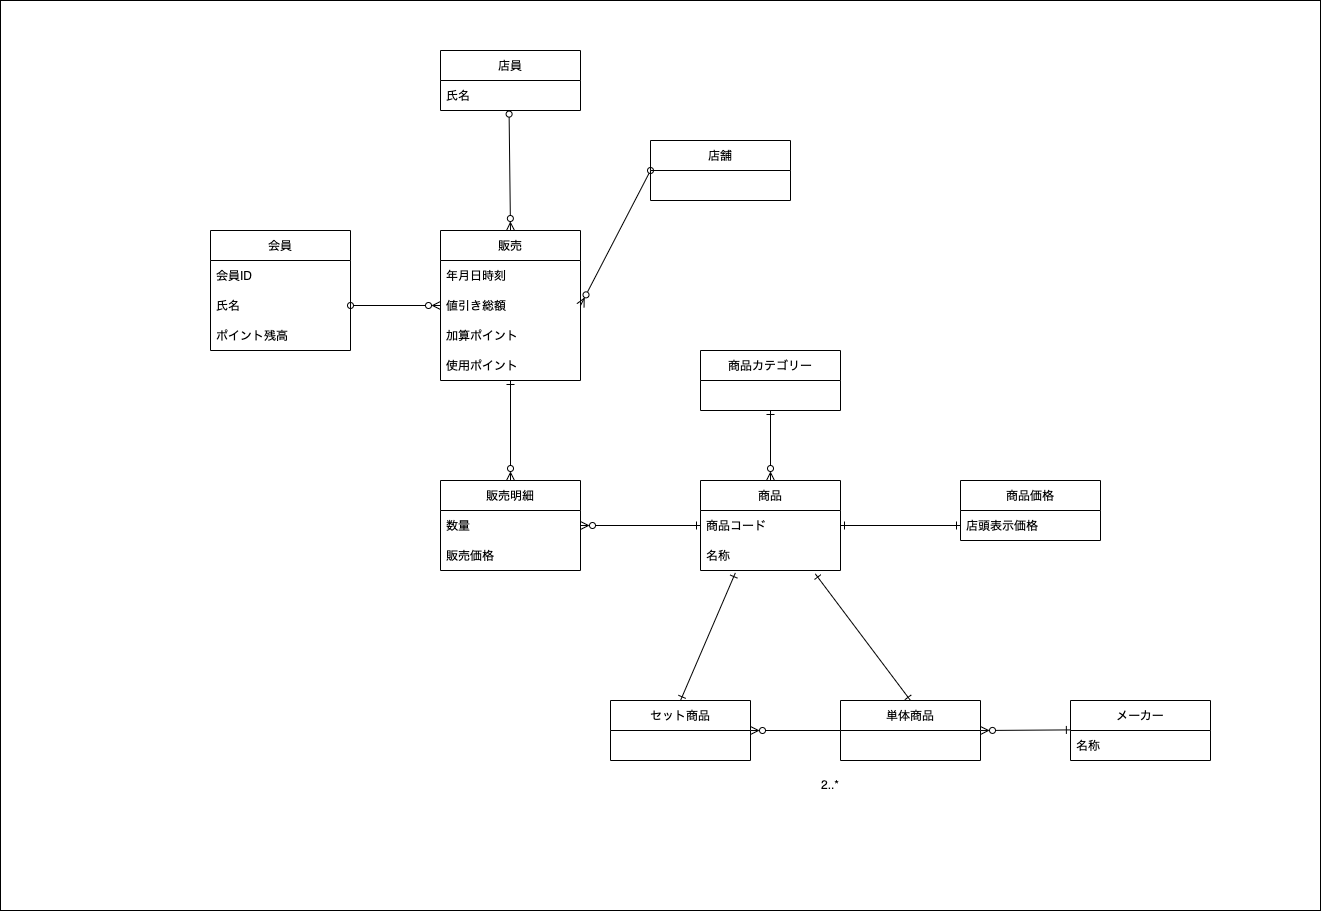

The diagram above was exported from draw.io. Its source (the exported page's mxGraphModel, read from the mxfile embedded in the PNG):
<mxGraphModel dx="2690" dy="2192" grid="1" gridSize="10" guides="1" tooltips="1" connect="1" arrows="1" fold="1" page="1" pageScale="1" pageWidth="850" pageHeight="1100" math="0" shadow="0">
  <root>
    <mxCell id="0" />
    <mxCell id="1" parent="0" />
    <mxCell id="34" value="" style="rounded=0;whiteSpace=wrap;html=1;" parent="1" vertex="1">
      <mxGeometry x="-100" y="-350" width="1320" height="910" as="geometry" />
    </mxCell>
    <mxCell id="135" style="edgeStyle=none;html=1;entryX=0.5;entryY=0;entryDx=0;entryDy=0;startArrow=ERone;startFill=0;endArrow=ERzeroToMany;endFill=0;" parent="1" edge="1">
      <mxGeometry relative="1" as="geometry">
        <mxPoint x="445" y="300" as="targetPoint" />
      </mxGeometry>
    </mxCell>
    <mxCell id="166" style="edgeStyle=none;html=1;exitX=1;exitY=0.5;exitDx=0;exitDy=0;entryX=0;entryY=0.5;entryDx=0;entryDy=0;startArrow=ERzeroToMany;startFill=0;endArrow=ERzeroToMany;endFill=0;" parent="1" edge="1">
      <mxGeometry relative="1" as="geometry">
        <mxPoint x="960" y="326" as="targetPoint" />
      </mxGeometry>
    </mxCell>
    <mxCell id="188" value="会員" style="swimlane;fontStyle=0;childLayout=stackLayout;horizontal=1;startSize=30;horizontalStack=0;resizeParent=1;resizeParentMax=0;resizeLast=0;collapsible=0;marginBottom=0;" vertex="1" parent="1">
      <mxGeometry x="110" y="-120" width="140" height="120" as="geometry" />
    </mxCell>
    <mxCell id="189" value="会員ID" style="text;strokeColor=none;fillColor=none;align=left;verticalAlign=middle;spacingLeft=4;spacingRight=4;overflow=hidden;points=[[0,0.5],[1,0.5]];portConstraint=eastwest;rotatable=0;" vertex="1" parent="188">
      <mxGeometry y="30" width="140" height="30" as="geometry" />
    </mxCell>
    <mxCell id="190" value="氏名" style="text;strokeColor=none;fillColor=none;align=left;verticalAlign=middle;spacingLeft=4;spacingRight=4;overflow=hidden;points=[[0,0.5],[1,0.5]];portConstraint=eastwest;rotatable=0;" vertex="1" parent="188">
      <mxGeometry y="60" width="140" height="30" as="geometry" />
    </mxCell>
    <mxCell id="191" value="ポイント残高" style="text;strokeColor=none;fillColor=none;align=left;verticalAlign=middle;spacingLeft=4;spacingRight=4;overflow=hidden;points=[[0,0.5],[1,0.5]];portConstraint=eastwest;rotatable=0;" vertex="1" parent="188">
      <mxGeometry y="90" width="140" height="30" as="geometry" />
    </mxCell>
    <mxCell id="205" style="edgeStyle=none;html=1;exitX=0.5;exitY=0;exitDx=0;exitDy=0;entryX=0.49;entryY=1.12;entryDx=0;entryDy=0;entryPerimeter=0;startArrow=ERzeroToMany;startFill=0;endArrow=oval;endFill=0;" edge="1" parent="1" source="192" target="198">
      <mxGeometry relative="1" as="geometry" />
    </mxCell>
    <mxCell id="192" value="販売" style="swimlane;fontStyle=0;childLayout=stackLayout;horizontal=1;startSize=30;horizontalStack=0;resizeParent=1;resizeParentMax=0;resizeLast=0;collapsible=0;marginBottom=0;" vertex="1" parent="1">
      <mxGeometry x="340" y="-120" width="140" height="150" as="geometry" />
    </mxCell>
    <mxCell id="193" value="年月日時刻" style="text;strokeColor=none;fillColor=none;align=left;verticalAlign=middle;spacingLeft=4;spacingRight=4;overflow=hidden;points=[[0,0.5],[1,0.5]];portConstraint=eastwest;rotatable=0;" vertex="1" parent="192">
      <mxGeometry y="30" width="140" height="30" as="geometry" />
    </mxCell>
    <mxCell id="194" value="値引き総額" style="text;strokeColor=none;fillColor=none;align=left;verticalAlign=middle;spacingLeft=4;spacingRight=4;overflow=hidden;points=[[0,0.5],[1,0.5]];portConstraint=eastwest;rotatable=0;" vertex="1" parent="192">
      <mxGeometry y="60" width="140" height="30" as="geometry" />
    </mxCell>
    <mxCell id="195" value="加算ポイント" style="text;strokeColor=none;fillColor=none;align=left;verticalAlign=middle;spacingLeft=4;spacingRight=4;overflow=hidden;points=[[0,0.5],[1,0.5]];portConstraint=eastwest;rotatable=0;" vertex="1" parent="192">
      <mxGeometry y="90" width="140" height="30" as="geometry" />
    </mxCell>
    <mxCell id="196" value="使用ポイント" style="text;strokeColor=none;fillColor=none;align=left;verticalAlign=middle;spacingLeft=4;spacingRight=4;overflow=hidden;points=[[0,0.5],[1,0.5]];portConstraint=eastwest;rotatable=0;" vertex="1" parent="192">
      <mxGeometry y="120" width="140" height="30" as="geometry" />
    </mxCell>
    <mxCell id="197" value="店員" style="swimlane;fontStyle=0;childLayout=stackLayout;horizontal=1;startSize=30;horizontalStack=0;resizeParent=1;resizeParentMax=0;resizeLast=0;collapsible=0;marginBottom=0;" vertex="1" parent="1">
      <mxGeometry x="340" y="-300" width="140" height="60" as="geometry" />
    </mxCell>
    <mxCell id="202" value="店舗" style="swimlane;fontStyle=0;childLayout=stackLayout;horizontal=1;startSize=30;horizontalStack=0;resizeParent=1;resizeParentMax=0;resizeLast=0;collapsible=0;marginBottom=0;" vertex="1" parent="1">
      <mxGeometry x="550" y="-210" width="140" height="60" as="geometry" />
    </mxCell>
    <mxCell id="204" style="edgeStyle=none;html=1;startArrow=oval;startFill=0;endArrow=ERzeroToMany;endFill=0;" edge="1" parent="1" source="190" target="194">
      <mxGeometry relative="1" as="geometry" />
    </mxCell>
    <mxCell id="198" value="氏名" style="text;strokeColor=none;fillColor=none;align=left;verticalAlign=middle;spacingLeft=4;spacingRight=4;overflow=hidden;points=[[0,0.5],[1,0.5]];portConstraint=eastwest;rotatable=0;" vertex="1" parent="1">
      <mxGeometry x="340" y="-270" width="140" height="30" as="geometry" />
    </mxCell>
    <mxCell id="206" style="edgeStyle=none;html=1;exitX=1;exitY=0.5;exitDx=0;exitDy=0;entryX=0;entryY=0.5;entryDx=0;entryDy=0;startArrow=ERzeroToMany;startFill=0;endArrow=oval;endFill=0;" edge="1" parent="1" source="194" target="202">
      <mxGeometry relative="1" as="geometry" />
    </mxCell>
    <mxCell id="211" style="edgeStyle=none;html=1;startArrow=ERzeroToMany;startFill=0;endArrow=ERone;endFill=0;" edge="1" parent="1" source="207" target="196">
      <mxGeometry relative="1" as="geometry" />
    </mxCell>
    <mxCell id="207" value="販売明細" style="swimlane;fontStyle=0;childLayout=stackLayout;horizontal=1;startSize=30;horizontalStack=0;resizeParent=1;resizeParentMax=0;resizeLast=0;collapsible=0;marginBottom=0;" vertex="1" parent="1">
      <mxGeometry x="340" y="130" width="140" height="90" as="geometry" />
    </mxCell>
    <mxCell id="208" value="数量" style="text;strokeColor=none;fillColor=none;align=left;verticalAlign=middle;spacingLeft=4;spacingRight=4;overflow=hidden;points=[[0,0.5],[1,0.5]];portConstraint=eastwest;rotatable=0;" vertex="1" parent="207">
      <mxGeometry y="30" width="140" height="30" as="geometry" />
    </mxCell>
    <mxCell id="209" value="販売価格" style="text;strokeColor=none;fillColor=none;align=left;verticalAlign=middle;spacingLeft=4;spacingRight=4;overflow=hidden;points=[[0,0.5],[1,0.5]];portConstraint=eastwest;rotatable=0;" vertex="1" parent="207">
      <mxGeometry y="60" width="140" height="30" as="geometry" />
    </mxCell>
    <mxCell id="217" style="edgeStyle=none;html=1;entryX=0.5;entryY=1;entryDx=0;entryDy=0;startArrow=ERzeroToMany;startFill=0;endArrow=ERone;endFill=0;" edge="1" parent="1" source="212" target="216">
      <mxGeometry relative="1" as="geometry" />
    </mxCell>
    <mxCell id="212" value="商品" style="swimlane;fontStyle=0;childLayout=stackLayout;horizontal=1;startSize=30;horizontalStack=0;resizeParent=1;resizeParentMax=0;resizeLast=0;collapsible=0;marginBottom=0;" vertex="1" parent="1">
      <mxGeometry x="600" y="130" width="140" height="90" as="geometry" />
    </mxCell>
    <mxCell id="213" value="商品コード" style="text;strokeColor=none;fillColor=none;align=left;verticalAlign=middle;spacingLeft=4;spacingRight=4;overflow=hidden;points=[[0,0.5],[1,0.5]];portConstraint=eastwest;rotatable=0;" vertex="1" parent="212">
      <mxGeometry y="30" width="140" height="30" as="geometry" />
    </mxCell>
    <mxCell id="214" value="名称" style="text;strokeColor=none;fillColor=none;align=left;verticalAlign=middle;spacingLeft=4;spacingRight=4;overflow=hidden;points=[[0,0.5],[1,0.5]];portConstraint=eastwest;rotatable=0;" vertex="1" parent="212">
      <mxGeometry y="60" width="140" height="30" as="geometry" />
    </mxCell>
    <mxCell id="215" style="edgeStyle=none;html=1;exitX=1;exitY=0.5;exitDx=0;exitDy=0;startArrow=ERzeroToMany;startFill=0;endArrow=ERone;endFill=0;" edge="1" parent="1" source="208" target="213">
      <mxGeometry relative="1" as="geometry" />
    </mxCell>
    <mxCell id="216" value="商品カテゴリー" style="swimlane;fontStyle=0;childLayout=stackLayout;horizontal=1;startSize=30;horizontalStack=0;resizeParent=1;resizeParentMax=0;resizeLast=0;collapsible=0;marginBottom=0;" vertex="1" parent="1">
      <mxGeometry x="600" width="140" height="60" as="geometry" />
    </mxCell>
    <mxCell id="218" value="商品価格" style="swimlane;fontStyle=0;childLayout=stackLayout;horizontal=1;startSize=30;horizontalStack=0;resizeParent=1;resizeParentMax=0;resizeLast=0;collapsible=0;marginBottom=0;" vertex="1" parent="1">
      <mxGeometry x="860" y="130" width="140" height="60" as="geometry" />
    </mxCell>
    <mxCell id="219" value="店頭表示価格" style="text;strokeColor=none;fillColor=none;align=left;verticalAlign=middle;spacingLeft=4;spacingRight=4;overflow=hidden;points=[[0,0.5],[1,0.5]];portConstraint=eastwest;rotatable=0;" vertex="1" parent="218">
      <mxGeometry y="30" width="140" height="30" as="geometry" />
    </mxCell>
    <mxCell id="221" style="edgeStyle=none;html=1;exitX=1;exitY=0.5;exitDx=0;exitDy=0;entryX=0;entryY=0.5;entryDx=0;entryDy=0;startArrow=ERone;startFill=0;endArrow=ERone;endFill=0;" edge="1" parent="1" source="213" target="219">
      <mxGeometry relative="1" as="geometry" />
    </mxCell>
    <mxCell id="226" style="edgeStyle=none;html=1;exitX=0.5;exitY=0;exitDx=0;exitDy=0;entryX=0.249;entryY=1.08;entryDx=0;entryDy=0;entryPerimeter=0;startArrow=ERone;startFill=0;endArrow=ERone;endFill=0;" edge="1" parent="1" source="222" target="214">
      <mxGeometry relative="1" as="geometry" />
    </mxCell>
    <mxCell id="229" style="edgeStyle=none;html=1;exitX=1;exitY=0.5;exitDx=0;exitDy=0;entryX=0;entryY=0.5;entryDx=0;entryDy=0;startArrow=ERzeroToMany;startFill=0;endArrow=none;endFill=0;" edge="1" parent="1" source="222" target="223">
      <mxGeometry relative="1" as="geometry" />
    </mxCell>
    <mxCell id="222" value="セット商品" style="swimlane;fontStyle=0;childLayout=stackLayout;horizontal=1;startSize=30;horizontalStack=0;resizeParent=1;resizeParentMax=0;resizeLast=0;collapsible=0;marginBottom=0;" vertex="1" parent="1">
      <mxGeometry x="510" y="350" width="140" height="60" as="geometry" />
    </mxCell>
    <mxCell id="227" style="edgeStyle=none;html=1;exitX=0.5;exitY=0;exitDx=0;exitDy=0;entryX=0.82;entryY=1.113;entryDx=0;entryDy=0;entryPerimeter=0;startArrow=ERone;startFill=0;endArrow=ERone;endFill=0;" edge="1" parent="1" source="223" target="214">
      <mxGeometry relative="1" as="geometry" />
    </mxCell>
    <mxCell id="228" style="edgeStyle=none;html=1;exitX=1;exitY=0.5;exitDx=0;exitDy=0;entryX=-0.001;entryY=-0.02;entryDx=0;entryDy=0;entryPerimeter=0;startArrow=ERzeroToMany;startFill=0;endArrow=ERone;endFill=0;" edge="1" parent="1" source="223" target="225">
      <mxGeometry relative="1" as="geometry" />
    </mxCell>
    <mxCell id="223" value="単体商品" style="swimlane;fontStyle=0;childLayout=stackLayout;horizontal=1;startSize=30;horizontalStack=0;resizeParent=1;resizeParentMax=0;resizeLast=0;collapsible=0;marginBottom=0;" vertex="1" parent="1">
      <mxGeometry x="740" y="350" width="140" height="60" as="geometry" />
    </mxCell>
    <mxCell id="224" value="メーカー" style="swimlane;fontStyle=0;childLayout=stackLayout;horizontal=1;startSize=30;horizontalStack=0;resizeParent=1;resizeParentMax=0;resizeLast=0;collapsible=0;marginBottom=0;" vertex="1" parent="1">
      <mxGeometry x="970" y="350" width="140" height="60" as="geometry" />
    </mxCell>
    <mxCell id="225" value="名称" style="text;strokeColor=none;fillColor=none;align=left;verticalAlign=middle;spacingLeft=4;spacingRight=4;overflow=hidden;points=[[0,0.5],[1,0.5]];portConstraint=eastwest;rotatable=0;" vertex="1" parent="224">
      <mxGeometry y="30" width="140" height="30" as="geometry" />
    </mxCell>
    <mxCell id="230" value="2..*" style="text;html=1;strokeColor=none;fillColor=none;align=center;verticalAlign=middle;whiteSpace=wrap;rounded=0;" vertex="1" parent="1">
      <mxGeometry x="700" y="420" width="60" height="30" as="geometry" />
    </mxCell>
  </root>
</mxGraphModel>